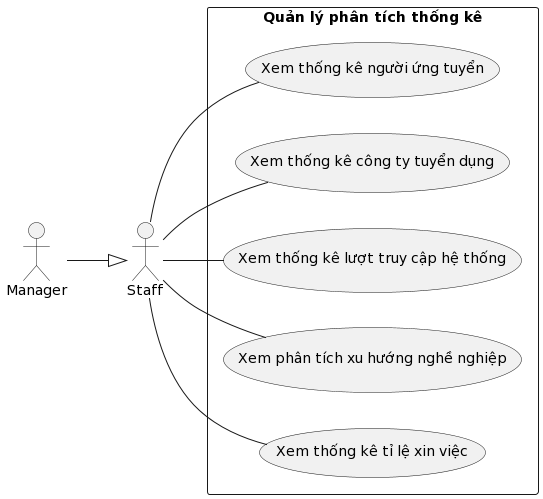

The diagram above was rendered by PlantUML. Its source (embedded in the PNG):
@startuml
left to right direction

actor "Manager" as quanLy
actor "Staff" as nhanVien

rectangle "Quản lý phân tích thống kê" {
    usecase "Xem thống kê người ứng tuyển" as xemThongKeNguoiUngTuyen
    usecase "Xem thống kê công ty tuyển dụng" as xemThongKeCongTyTuyenDung
    usecase "Xem thống kê lượt truy cập hệ thống" as xemThongKeLuotTruyCapHeThong
    usecase "Xem phân tích xu hướng nghề nghiệp" as xemPhanTichXuHuongNgheNghiep
    usecase "Xem thống kê tỉ lệ xin việc" as xemThongKeTiLeXinViec
}

nhanVien -- xemThongKeNguoiUngTuyen
nhanVien -- xemThongKeCongTyTuyenDung
nhanVien -- xemThongKeLuotTruyCapHeThong
nhanVien -- xemPhanTichXuHuongNgheNghiep
nhanVien -- xemThongKeTiLeXinViec

quanLy --^ nhanVien
@enduml